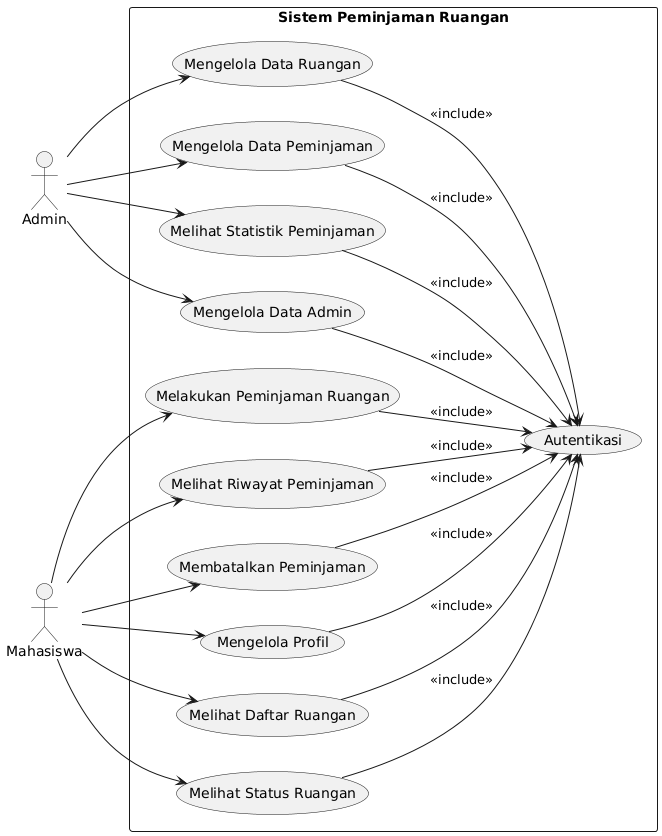

The diagram above was rendered by PlantUML. Its source (embedded in the PNG):
@startuml
left to right direction
skinparam packageStyle rectangle

actor Admin
actor Mahasiswa

rectangle "Sistem Peminjaman Ruangan" {

  usecase "Autentikasi" as UC_Login

  ' Use Case untuk Admin
  usecase "Mengelola Data Ruangan" as UC_Ruangan
  usecase "Mengelola Data Peminjaman" as UC_Peminjaman
  usecase "Melihat Statistik Peminjaman" as UC_Statistik
  usecase "Mengelola Data Admin" as UC_AdminData

  ' Use Case untuk Mahasiswa
  usecase "Melakukan Peminjaman Ruangan" as UC_Pinjam
  usecase "Melihat Riwayat Peminjaman" as UC_Riwayat
  usecase "Membatalkan Peminjaman" as UC_Batal
  usecase "Mengelola Profil" as UC_Profil
  usecase "Melihat Daftar Ruangan" as UC_Daftar
  usecase "Melihat Status Ruangan" as UC_Status
}

' Relasi Admin ke Use Cases
Admin --> UC_Ruangan
Admin --> UC_Peminjaman
Admin --> UC_Statistik
Admin --> UC_AdminData

' Relasi Mahasiswa ke Use Cases
Mahasiswa --> UC_Pinjam
Mahasiswa --> UC_Riwayat
Mahasiswa --> UC_Batal
Mahasiswa --> UC_Profil
Mahasiswa --> UC_Daftar
Mahasiswa --> UC_Status

' Include Autentikasi
UC_Ruangan --> (UC_Login) : <<include>>
UC_Peminjaman --> (UC_Login) : <<include>>
UC_Statistik --> (UC_Login) : <<include>>
UC_AdminData --> (UC_Login) : <<include>>

UC_Pinjam --> (UC_Login) : <<include>>
UC_Riwayat --> (UC_Login) : <<include>>
UC_Batal --> (UC_Login) : <<include>>
UC_Profil --> (UC_Login) : <<include>>
UC_Daftar --> (UC_Login) : <<include>>
UC_Status --> (UC_Login) : <<include>>
@enduml